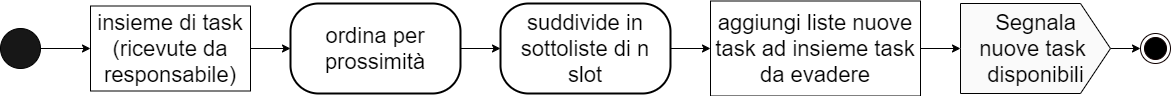

The diagram above was exported from draw.io. Its source (the exported page's mxGraphModel, read from the mxfile embedded in the PNG):
<mxGraphModel dx="2048" dy="1184" grid="1" gridSize="10" guides="1" tooltips="1" connect="1" arrows="1" fold="1" page="1" pageScale="1" pageWidth="850" pageHeight="1100" math="0" shadow="0">
  <root>
    <mxCell id="0" />
    <mxCell id="1" parent="0" />
    <mxCell id="2" style="edgeStyle=orthogonalEdgeStyle;rounded=0;orthogonalLoop=1;jettySize=auto;html=1;entryX=0;entryY=0.5;entryDx=0;entryDy=0;fontSize=22;" edge="1" source="3" target="9" parent="1">
      <mxGeometry relative="1" as="geometry" />
    </mxCell>
    <mxCell id="3" value="insieme di task&lt;br style=&quot;font-size: 22px;&quot;&gt;(ricevute da responsabile)" style="whiteSpace=wrap;html=1;fontSize=22;" vertex="1" parent="1">
      <mxGeometry x="240" y="422.5" width="160" height="85" as="geometry" />
    </mxCell>
    <mxCell id="4" style="edgeStyle=orthogonalEdgeStyle;rounded=0;orthogonalLoop=1;jettySize=auto;html=1;entryX=0;entryY=0.5;entryDx=0;entryDy=0;" edge="1" source="5" target="3" parent="1">
      <mxGeometry relative="1" as="geometry" />
    </mxCell>
    <mxCell id="5" value="" style="verticalLabelPosition=bottom;verticalAlign=top;html=1;shape=mxgraph.flowchart.on-page_reference;fillColor=#171717;direction=south;" vertex="1" parent="1">
      <mxGeometry x="150" y="445" width="40" height="40" as="geometry" />
    </mxCell>
    <mxCell id="6" style="edgeStyle=orthogonalEdgeStyle;rounded=0;orthogonalLoop=1;jettySize=auto;html=1;entryX=0;entryY=0.5;entryDx=0;entryDy=0;fontSize=22;" edge="1" source="7" target="14" parent="1">
      <mxGeometry relative="1" as="geometry" />
    </mxCell>
    <mxCell id="7" value="suddivide in sottoliste di n slot" style="rounded=1;whiteSpace=wrap;html=1;absoluteArcSize=1;arcSize=56;strokeWidth=2;fontSize=22;" vertex="1" parent="1">
      <mxGeometry x="650" y="420" width="170" height="90" as="geometry" />
    </mxCell>
    <mxCell id="8" style="edgeStyle=orthogonalEdgeStyle;rounded=0;orthogonalLoop=1;jettySize=auto;html=1;entryX=0;entryY=0.5;entryDx=0;entryDy=0;fontSize=22;" edge="1" source="9" target="7" parent="1">
      <mxGeometry relative="1" as="geometry" />
    </mxCell>
    <mxCell id="9" value="ordina per prossimità" style="rounded=1;whiteSpace=wrap;html=1;absoluteArcSize=1;arcSize=56;strokeWidth=2;fontSize=22;" vertex="1" parent="1">
      <mxGeometry x="440" y="420" width="170" height="90" as="geometry" />
    </mxCell>
    <mxCell id="10" style="edgeStyle=orthogonalEdgeStyle;rounded=0;orthogonalLoop=1;jettySize=auto;html=1;entryX=0;entryY=0.5;entryDx=0;entryDy=0;" edge="1" source="11" target="12" parent="1">
      <mxGeometry relative="1" as="geometry" />
    </mxCell>
    <mxCell id="11" value="Segnala&lt;br style=&quot;font-size: 22px;&quot;&gt;nuove task &lt;br style=&quot;font-size: 22px;&quot;&gt;disponibili" style="html=1;shadow=0;dashed=0;align=center;verticalAlign=middle;shape=mxgraph.arrows2.arrow;dy=0;dx=30;notch=0;fillColor=#FAFAFA;fontSize=22;" vertex="1" parent="1">
      <mxGeometry x="1110" y="420" width="150" height="90" as="geometry" />
    </mxCell>
    <mxCell id="12" value="" style="ellipse;html=1;shape=endState;fillColor=#000000;strokeColor=#0F0000;" vertex="1" parent="1">
      <mxGeometry x="1290" y="450" width="30" height="30" as="geometry" />
    </mxCell>
    <mxCell id="13" style="edgeStyle=orthogonalEdgeStyle;rounded=0;orthogonalLoop=1;jettySize=auto;html=1;entryX=0;entryY=0.5;entryDx=0;entryDy=0;entryPerimeter=0;fontSize=22;" edge="1" source="14" target="11" parent="1">
      <mxGeometry relative="1" as="geometry" />
    </mxCell>
    <mxCell id="14" value="aggiungi liste nuove task ad insieme task da evadere" style="whiteSpace=wrap;html=1;fontSize=22;" vertex="1" parent="1">
      <mxGeometry x="860" y="417.5" width="210" height="95" as="geometry" />
    </mxCell>
  </root>
</mxGraphModel>